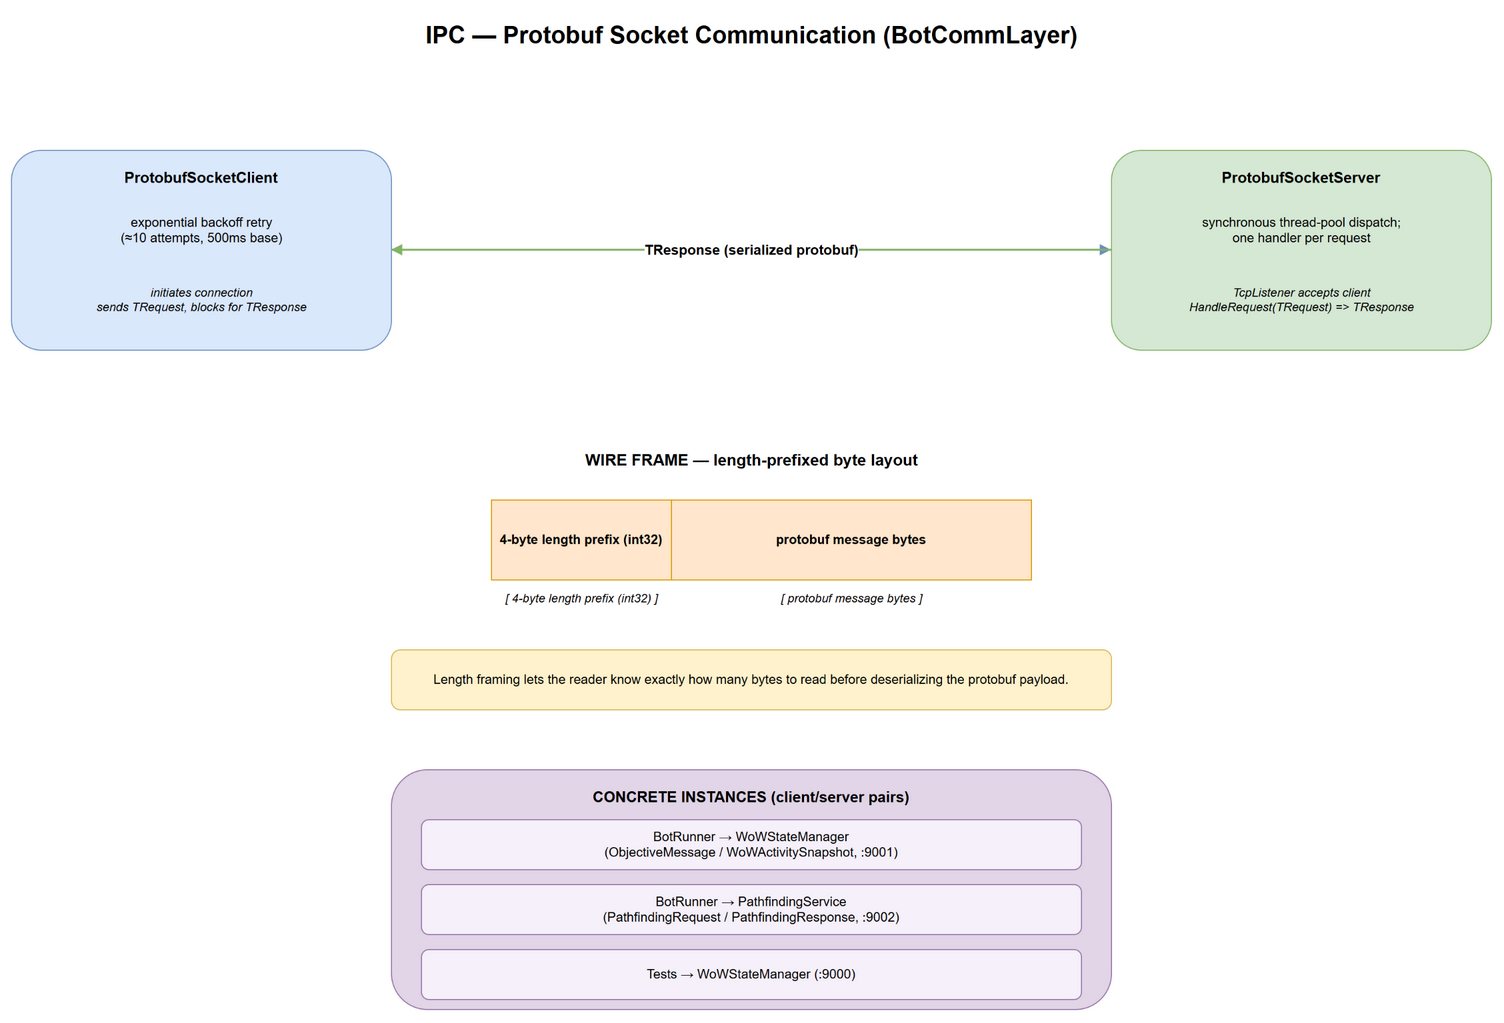

The diagram above was exported from draw.io. Its source (the exported page's mxGraphModel, read from the mxfile embedded in the PNG):
<mxGraphModel dx="1200" dy="800" grid="0" gridSize="10" guides="1" tooltips="1" connect="1" arrows="1" fold="1" page="1" pageScale="1" pageWidth="1800" pageHeight="1300" math="0" shadow="0">
  <root>
    <mxCell id="0" />
    <mxCell id="1" parent="0" />
    <mxCell id="title" value="IPC — Protobuf Socket Communication (BotCommLayer)" style="text;html=1;fontSize=24;fontStyle=1;align=center;verticalAlign=middle;" vertex="1" parent="1">
      <mxGeometry x="360" y="40" width="1080" height="50" as="geometry" />
    </mxCell>
    <mxCell id="client" value="ProtobufSocketClient&lt;TRequest, TResponse&gt;" style="rounded=1;whiteSpace=wrap;html=1;fillColor=#dae8fc;strokeColor=#6c8ebf;fontSize=15;fontStyle=1;verticalAlign=top;spacingTop=12;" vertex="1" parent="1">
      <mxGeometry x="160" y="180" width="380" height="200" as="geometry" />
    </mxCell>
    <mxCell id="clientNote" value="exponential backoff retry&#10;(≈10 attempts, 500ms base)" style="text;html=1;align=center;verticalAlign=middle;fillColor=#dae8fc;strokeColor=none;fontSize=13;" vertex="1" parent="1">
      <mxGeometry x="190" y="230" width="320" height="60" as="geometry" />
    </mxCell>
    <mxCell id="clientRole" value="initiates connection&#10;sends TRequest, blocks for TResponse" style="text;html=1;align=center;verticalAlign=middle;fillColor=#dae8fc;strokeColor=none;fontSize=12;fontStyle=2;" vertex="1" parent="1">
      <mxGeometry x="190" y="300" width="320" height="60" as="geometry" />
    </mxCell>
    <mxCell id="server" value="ProtobufSocketServer&lt;TRequest, TResponse&gt;" style="rounded=1;whiteSpace=wrap;html=1;fillColor=#d5e8d4;strokeColor=#82b366;fontSize=15;fontStyle=1;verticalAlign=top;spacingTop=12;" vertex="1" parent="1">
      <mxGeometry x="1260" y="180" width="380" height="200" as="geometry" />
    </mxCell>
    <mxCell id="serverNote" value="synchronous thread-pool dispatch;&#10;one handler per request" style="text;html=1;align=center;verticalAlign=middle;fillColor=#d5e8d4;strokeColor=none;fontSize=13;" vertex="1" parent="1">
      <mxGeometry x="1290" y="230" width="320" height="60" as="geometry" />
    </mxCell>
    <mxCell id="serverRole" value="TcpListener accepts client&#10;HandleRequest(TRequest) =&gt; TResponse" style="text;html=1;align=center;verticalAlign=middle;fillColor=#d5e8d4;strokeColor=none;fontSize=12;fontStyle=2;" vertex="1" parent="1">
      <mxGeometry x="1290" y="300" width="320" height="60" as="geometry" />
    </mxCell>
    <mxCell id="reqEdge" value="TRequest (serialized protobuf)" style="endArrow=block;html=1;rounded=0;strokeColor=#6c8ebf;strokeWidth=2;fontSize=14;fontStyle=1;" edge="1" parent="1" source="client" target="server">
      <mxGeometry relative="1" as="geometry">
        <mxPoint x="540" y="240" as="sourcePoint" />
        <mxPoint x="1260" y="240" as="targetPoint" />
      </mxGeometry>
    </mxCell>
    <mxCell id="respEdge" value="TResponse (serialized protobuf)" style="endArrow=block;html=1;rounded=0;strokeColor=#82b366;strokeWidth=2;fontSize=14;fontStyle=1;" edge="1" parent="1" source="server" target="client">
      <mxGeometry relative="1" as="geometry">
        <mxPoint x="1260" y="320" as="sourcePoint" />
        <mxPoint x="540" y="320" as="targetPoint" />
      </mxGeometry>
    </mxCell>
    <mxCell id="wireTitle" value="WIRE FRAME — length-prefixed byte layout" style="text;html=1;align=center;verticalAlign=middle;fontSize=16;fontStyle=1;" vertex="1" parent="1">
      <mxGeometry x="540" y="470" width="720" height="40" as="geometry" />
    </mxCell>
    <mxCell id="frameLen" value="4-byte length prefix (int32)" style="rounded=0;whiteSpace=wrap;html=1;fillColor=#ffe6cc;strokeColor=#d79b00;fontSize=13;fontStyle=1;verticalAlign=middle;align=center;" vertex="1" parent="1">
      <mxGeometry x="640" y="530" width="180" height="80" as="geometry" />
    </mxCell>
    <mxCell id="frameMsg" value="protobuf message bytes" style="rounded=0;whiteSpace=wrap;html=1;fillColor=#ffe6cc;strokeColor=#d79b00;fontSize=13;fontStyle=1;verticalAlign=middle;align=center;" vertex="1" parent="1">
      <mxGeometry x="820" y="530" width="360" height="80" as="geometry" />
    </mxCell>
    <mxCell id="frameLenLbl" value="[ 4-byte length prefix (int32) ]" style="text;html=1;align=center;verticalAlign=top;fontSize=12;fontStyle=2;" vertex="1" parent="1">
      <mxGeometry x="640" y="615" width="180" height="30" as="geometry" />
    </mxCell>
    <mxCell id="frameMsgLbl" value="[ protobuf message bytes ]" style="text;html=1;align=center;verticalAlign=top;fontSize=12;fontStyle=2;" vertex="1" parent="1">
      <mxGeometry x="820" y="615" width="360" height="30" as="geometry" />
    </mxCell>
    <mxCell id="wireNote" value="Length framing lets the reader know exactly how many bytes to read before deserializing the protobuf payload." style="rounded=1;whiteSpace=wrap;html=1;fillColor=#fff2cc;strokeColor=#d6b656;fontSize=13;align=center;verticalAlign=middle;" vertex="1" parent="1">
      <mxGeometry x="540" y="680" width="720" height="60" as="geometry" />
    </mxCell>
    <mxCell id="instances" value="CONCRETE INSTANCES (client/server pairs)" style="rounded=1;whiteSpace=wrap;html=1;fillColor=#e1d5e7;strokeColor=#9673a6;fontSize=15;fontStyle=1;verticalAlign=top;spacingTop=12;align=center;" vertex="1" parent="1">
      <mxGeometry x="540" y="800" width="720" height="240" as="geometry" />
    </mxCell>
    <mxCell id="inst1" value="BotRunner → WoWStateManager&#10;(ObjectiveMessage / WoWActivitySnapshot, :9001)" style="rounded=1;whiteSpace=wrap;html=1;fillColor=#f5f0fa;strokeColor=#9673a6;fontSize=13;align=center;verticalAlign=middle;" vertex="1" parent="1">
      <mxGeometry x="570" y="850" width="660" height="50" as="geometry" />
    </mxCell>
    <mxCell id="inst2" value="BotRunner → PathfindingService&#10;(PathfindingRequest / PathfindingResponse, :9002)" style="rounded=1;whiteSpace=wrap;html=1;fillColor=#f5f0fa;strokeColor=#9673a6;fontSize=13;align=center;verticalAlign=middle;" vertex="1" parent="1">
      <mxGeometry x="570" y="915" width="660" height="50" as="geometry" />
    </mxCell>
    <mxCell id="inst3" value="Tests → WoWStateManager (:9000)" style="rounded=1;whiteSpace=wrap;html=1;fillColor=#f5f0fa;strokeColor=#9673a6;fontSize=13;align=center;verticalAlign=middle;" vertex="1" parent="1">
      <mxGeometry x="570" y="980" width="660" height="50" as="geometry" />
    </mxCell>
  </root>
</mxGraphModel>